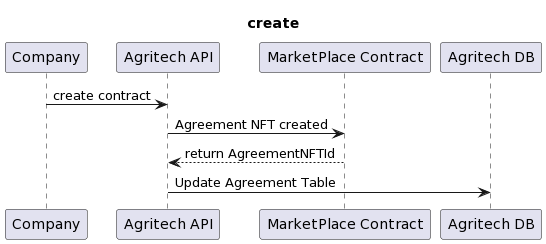

The diagram above was rendered by PlantUML. Its source (embedded in the PNG):
@startuml
title create

Company ->"Agritech API" :  create contract
"Agritech API" -> "MarketPlace Contract": Agreement NFT created
"Agritech API" <-- "MarketPlace Contract" : return AgreementNFTId 
"Agritech API" -> "Agritech DB" : Update Agreement Table
@enduml